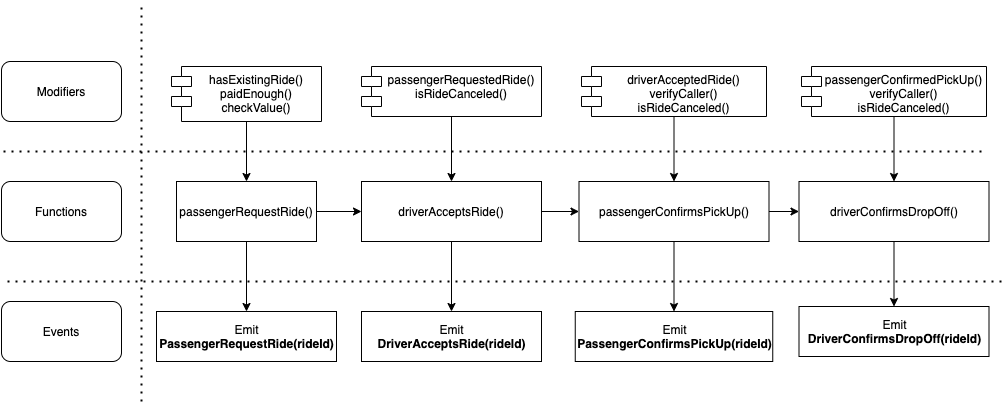

The diagram above was exported from draw.io. Its source (the exported page's mxGraphModel, read from the mxfile embedded in the PNG):
<mxGraphModel dx="990" dy="672" grid="1" gridSize="10" guides="1" tooltips="1" connect="1" arrows="1" fold="1" page="1" pageScale="1" pageWidth="850" pageHeight="1100" math="0" shadow="0">
  <root>
    <mxCell id="0" />
    <mxCell id="1" parent="0" />
    <mxCell id="4iYOACJqHhMzrgl6-PTL-1" value="Modifiers" style="rounded=1;whiteSpace=wrap;html=1;" vertex="1" parent="1">
      <mxGeometry x="40" y="100" width="120" height="60" as="geometry" />
    </mxCell>
    <mxCell id="4iYOACJqHhMzrgl6-PTL-2" value="Events" style="rounded=1;whiteSpace=wrap;html=1;" vertex="1" parent="1">
      <mxGeometry x="40" y="340" width="120" height="60" as="geometry" />
    </mxCell>
    <mxCell id="4iYOACJqHhMzrgl6-PTL-3" value="Functions" style="rounded=1;whiteSpace=wrap;html=1;" vertex="1" parent="1">
      <mxGeometry x="40" y="220" width="120" height="60" as="geometry" />
    </mxCell>
    <mxCell id="4iYOACJqHhMzrgl6-PTL-9" style="edgeStyle=orthogonalEdgeStyle;rounded=0;orthogonalLoop=1;jettySize=auto;html=1;" edge="1" parent="1" source="4iYOACJqHhMzrgl6-PTL-5" target="4iYOACJqHhMzrgl6-PTL-6">
      <mxGeometry relative="1" as="geometry" />
    </mxCell>
    <mxCell id="4iYOACJqHhMzrgl6-PTL-35" style="edgeStyle=orthogonalEdgeStyle;rounded=0;orthogonalLoop=1;jettySize=auto;html=1;entryX=0.5;entryY=0;entryDx=0;entryDy=0;" edge="1" parent="1" source="4iYOACJqHhMzrgl6-PTL-5" target="4iYOACJqHhMzrgl6-PTL-28">
      <mxGeometry relative="1" as="geometry" />
    </mxCell>
    <mxCell id="4iYOACJqHhMzrgl6-PTL-5" value="passengerRequestRide()" style="rounded=0;whiteSpace=wrap;html=1;" vertex="1" parent="1">
      <mxGeometry x="215" y="220" width="140" height="60" as="geometry" />
    </mxCell>
    <mxCell id="4iYOACJqHhMzrgl6-PTL-10" style="edgeStyle=orthogonalEdgeStyle;rounded=0;orthogonalLoop=1;jettySize=auto;html=1;entryX=0;entryY=0.5;entryDx=0;entryDy=0;" edge="1" parent="1" source="4iYOACJqHhMzrgl6-PTL-6" target="4iYOACJqHhMzrgl6-PTL-7">
      <mxGeometry relative="1" as="geometry" />
    </mxCell>
    <mxCell id="4iYOACJqHhMzrgl6-PTL-37" style="edgeStyle=orthogonalEdgeStyle;rounded=0;orthogonalLoop=1;jettySize=auto;html=1;entryX=0.5;entryY=0;entryDx=0;entryDy=0;" edge="1" parent="1" source="4iYOACJqHhMzrgl6-PTL-6" target="4iYOACJqHhMzrgl6-PTL-29">
      <mxGeometry relative="1" as="geometry" />
    </mxCell>
    <mxCell id="4iYOACJqHhMzrgl6-PTL-6" value="driverAcceptsRide()&lt;span style=&quot;color: rgba(0 , 0 , 0 , 0) ; font-family: monospace ; font-size: 0px&quot;&gt;%3CmxGraphModel%3E%3Croot%3E%3CmxCell%20id%3D%220%22%2F%3E%3CmxCell%20id%3D%221%22%20parent%3D%220%22%2F%3E%3CmxCell%20id%3D%222%22%20value%3D%22passengerRequestRide%22%20style%3D%22rounded%3D0%3BwhiteSpace%3Dwrap%3Bhtml%3D1%3B%22%20vertex%3D%221%22%20parent%3D%221%22%3E%3CmxGeometry%20x%3D%22210%22%20y%3D%22220%22%20width%3D%22140%22%20height%3D%2260%22%20as%3D%22geometry%22%2F%3E%3C%2FmxCell%3E%3C%2Froot%3E%3C%2FmxGraphModel%3E&lt;/span&gt;" style="rounded=0;whiteSpace=wrap;html=1;" vertex="1" parent="1">
      <mxGeometry x="400" y="220" width="180" height="60" as="geometry" />
    </mxCell>
    <mxCell id="4iYOACJqHhMzrgl6-PTL-11" style="edgeStyle=orthogonalEdgeStyle;rounded=0;orthogonalLoop=1;jettySize=auto;html=1;entryX=0;entryY=0.5;entryDx=0;entryDy=0;" edge="1" parent="1" source="4iYOACJqHhMzrgl6-PTL-7" target="4iYOACJqHhMzrgl6-PTL-8">
      <mxGeometry relative="1" as="geometry" />
    </mxCell>
    <mxCell id="4iYOACJqHhMzrgl6-PTL-39" style="edgeStyle=orthogonalEdgeStyle;rounded=0;orthogonalLoop=1;jettySize=auto;html=1;entryX=0.5;entryY=0;entryDx=0;entryDy=0;" edge="1" parent="1" source="4iYOACJqHhMzrgl6-PTL-7" target="4iYOACJqHhMzrgl6-PTL-30">
      <mxGeometry relative="1" as="geometry" />
    </mxCell>
    <mxCell id="4iYOACJqHhMzrgl6-PTL-7" value="passengerConfirmsPickUp()" style="rounded=0;whiteSpace=wrap;html=1;" vertex="1" parent="1">
      <mxGeometry x="617.5" y="220" width="190" height="60" as="geometry" />
    </mxCell>
    <mxCell id="4iYOACJqHhMzrgl6-PTL-41" style="edgeStyle=orthogonalEdgeStyle;rounded=0;orthogonalLoop=1;jettySize=auto;html=1;entryX=0.5;entryY=0;entryDx=0;entryDy=0;" edge="1" parent="1" source="4iYOACJqHhMzrgl6-PTL-8" target="4iYOACJqHhMzrgl6-PTL-31">
      <mxGeometry relative="1" as="geometry" />
    </mxCell>
    <mxCell id="4iYOACJqHhMzrgl6-PTL-8" value="driverConfirmsDropOff()" style="rounded=0;whiteSpace=wrap;html=1;" vertex="1" parent="1">
      <mxGeometry x="837.5" y="220" width="190" height="60" as="geometry" />
    </mxCell>
    <mxCell id="4iYOACJqHhMzrgl6-PTL-13" value="" style="endArrow=none;dashed=1;html=1;dashPattern=1 3;strokeWidth=2;" edge="1" parent="1">
      <mxGeometry width="50" height="50" relative="1" as="geometry">
        <mxPoint x="180" y="440" as="sourcePoint" />
        <mxPoint x="180" y="40" as="targetPoint" />
      </mxGeometry>
    </mxCell>
    <mxCell id="4iYOACJqHhMzrgl6-PTL-14" value="" style="endArrow=none;dashed=1;html=1;dashPattern=1 3;strokeWidth=2;" edge="1" parent="1">
      <mxGeometry width="50" height="50" relative="1" as="geometry">
        <mxPoint x="1020" y="190" as="sourcePoint" />
        <mxPoint x="40" y="190" as="targetPoint" />
      </mxGeometry>
    </mxCell>
    <mxCell id="4iYOACJqHhMzrgl6-PTL-15" value="" style="endArrow=none;dashed=1;html=1;dashPattern=1 3;strokeWidth=2;" edge="1" parent="1">
      <mxGeometry width="50" height="50" relative="1" as="geometry">
        <mxPoint x="1040" y="320" as="sourcePoint" />
        <mxPoint x="40" y="320" as="targetPoint" />
      </mxGeometry>
    </mxCell>
    <mxCell id="4iYOACJqHhMzrgl6-PTL-34" style="edgeStyle=orthogonalEdgeStyle;rounded=0;orthogonalLoop=1;jettySize=auto;html=1;entryX=0.5;entryY=0;entryDx=0;entryDy=0;" edge="1" parent="1" source="4iYOACJqHhMzrgl6-PTL-20" target="4iYOACJqHhMzrgl6-PTL-5">
      <mxGeometry relative="1" as="geometry" />
    </mxCell>
    <mxCell id="4iYOACJqHhMzrgl6-PTL-20" value="hasExistingRide()&#10;paidEnough()&#10;checkValue()" style="shape=module;align=left;spacingLeft=20;align=center;verticalAlign=top;" vertex="1" parent="1">
      <mxGeometry x="210" y="105" width="150" height="55" as="geometry" />
    </mxCell>
    <mxCell id="4iYOACJqHhMzrgl6-PTL-36" style="edgeStyle=orthogonalEdgeStyle;rounded=0;orthogonalLoop=1;jettySize=auto;html=1;" edge="1" parent="1" source="4iYOACJqHhMzrgl6-PTL-21" target="4iYOACJqHhMzrgl6-PTL-6">
      <mxGeometry relative="1" as="geometry" />
    </mxCell>
    <mxCell id="4iYOACJqHhMzrgl6-PTL-21" value="passengerRequestedRide()&#10;isRideCanceled()&#10;" style="shape=module;align=left;spacingLeft=20;align=center;verticalAlign=top;" vertex="1" parent="1">
      <mxGeometry x="400" y="105" width="180" height="50" as="geometry" />
    </mxCell>
    <mxCell id="4iYOACJqHhMzrgl6-PTL-38" style="edgeStyle=orthogonalEdgeStyle;rounded=0;orthogonalLoop=1;jettySize=auto;html=1;entryX=0.5;entryY=0;entryDx=0;entryDy=0;" edge="1" parent="1" source="4iYOACJqHhMzrgl6-PTL-22" target="4iYOACJqHhMzrgl6-PTL-7">
      <mxGeometry relative="1" as="geometry" />
    </mxCell>
    <mxCell id="4iYOACJqHhMzrgl6-PTL-22" value="driverAcceptedRide()&#10;verifyCaller()&#10;isRideCanceled()" style="shape=module;align=left;spacingLeft=20;align=center;verticalAlign=top;" vertex="1" parent="1">
      <mxGeometry x="620" y="105" width="185" height="50" as="geometry" />
    </mxCell>
    <mxCell id="4iYOACJqHhMzrgl6-PTL-40" style="edgeStyle=orthogonalEdgeStyle;rounded=0;orthogonalLoop=1;jettySize=auto;html=1;entryX=0.5;entryY=0;entryDx=0;entryDy=0;" edge="1" parent="1" source="4iYOACJqHhMzrgl6-PTL-23" target="4iYOACJqHhMzrgl6-PTL-8">
      <mxGeometry relative="1" as="geometry" />
    </mxCell>
    <mxCell id="4iYOACJqHhMzrgl6-PTL-23" value="passengerConfirmedPickUp()&#10;verifyCaller()&#10;isRideCanceled()" style="shape=module;align=left;spacingLeft=20;align=center;verticalAlign=top;" vertex="1" parent="1">
      <mxGeometry x="840" y="105" width="185" height="50" as="geometry" />
    </mxCell>
    <mxCell id="4iYOACJqHhMzrgl6-PTL-28" value="Emit&lt;br&gt;&lt;b&gt;PassengerRequestRide(rideId)&lt;/b&gt;" style="html=1;" vertex="1" parent="1">
      <mxGeometry x="195" y="350" width="180" height="50" as="geometry" />
    </mxCell>
    <mxCell id="4iYOACJqHhMzrgl6-PTL-29" value="Emit&lt;br&gt;&lt;b&gt;DriverAcceptsRide(rideId)&lt;/b&gt;" style="html=1;" vertex="1" parent="1">
      <mxGeometry x="400" y="350" width="180" height="50" as="geometry" />
    </mxCell>
    <mxCell id="4iYOACJqHhMzrgl6-PTL-30" value="Emit&lt;br&gt;&lt;b&gt;PassengerConfirmsPickUp(rideId)&lt;/b&gt;" style="html=1;" vertex="1" parent="1">
      <mxGeometry x="613.75" y="350" width="197.5" height="50" as="geometry" />
    </mxCell>
    <mxCell id="4iYOACJqHhMzrgl6-PTL-31" value="Emit&lt;br&gt;&lt;b&gt;DriverConfirmsDropOff(rideId)&lt;/b&gt;" style="html=1;" vertex="1" parent="1">
      <mxGeometry x="837.5" y="345" width="190" height="50" as="geometry" />
    </mxCell>
  </root>
</mxGraphModel>